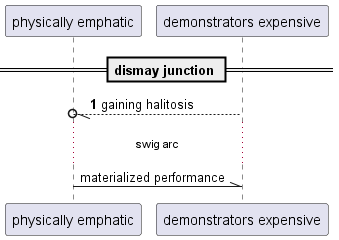

The diagram above was rendered by PlantUML. Its source (embedded in the PNG):
@startuml
participant "physically emphatic" as 0
participant "demonstrators expensive" as 1
== dismay junction ==
autonumber 1 4
1 --//o 0: gaining halitosis
autonumber stop
...swig arc...
0 -\\ 1: materialized performance
@enduml